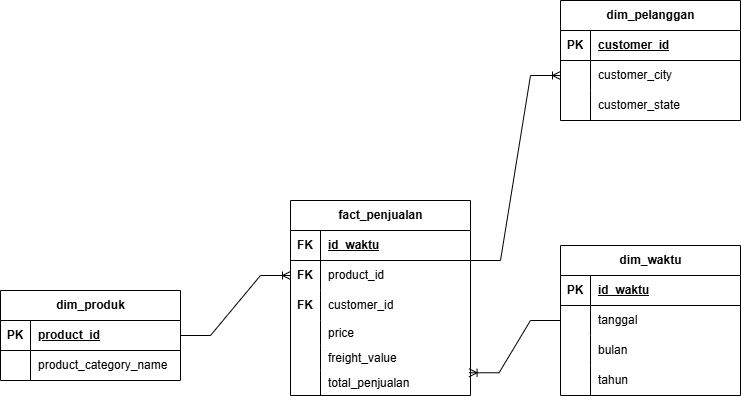

The diagram above was exported from draw.io. Its source (the exported page's mxGraphModel, read from the mxfile embedded in the PNG):
<mxGraphModel dx="1248" dy="554" grid="1" gridSize="10" guides="1" tooltips="1" connect="1" arrows="1" fold="1" page="1" pageScale="1" pageWidth="827" pageHeight="1169" math="0" shadow="0">
  <root>
    <mxCell id="0" />
    <mxCell id="1" parent="0" />
    <mxCell id="H4IhXOyC9YfomNbMcMag-57" parent="1" style="shape=table;startSize=30;container=1;collapsible=1;childLayout=tableLayout;fixedRows=1;rowLines=0;fontStyle=1;align=center;resizeLast=1;html=1;" value="dim_produk" vertex="1">
      <mxGeometry height="90" width="180" x="40" y="560" as="geometry" />
    </mxCell>
    <mxCell id="H4IhXOyC9YfomNbMcMag-58" parent="H4IhXOyC9YfomNbMcMag-57" style="shape=tableRow;horizontal=0;startSize=0;swimlaneHead=0;swimlaneBody=0;fillColor=none;collapsible=0;dropTarget=0;points=[[0,0.5],[1,0.5]];portConstraint=eastwest;top=0;left=0;right=0;bottom=1;" value="" vertex="1">
      <mxGeometry height="30" width="180" y="30" as="geometry" />
    </mxCell>
    <mxCell id="H4IhXOyC9YfomNbMcMag-59" parent="H4IhXOyC9YfomNbMcMag-58" style="shape=partialRectangle;connectable=0;fillColor=none;top=0;left=0;bottom=0;right=0;fontStyle=1;overflow=hidden;whiteSpace=wrap;html=1;" value="PK" vertex="1">
      <mxGeometry height="30" width="30" as="geometry">
        <mxRectangle height="30" width="30" as="alternateBounds" />
      </mxGeometry>
    </mxCell>
    <mxCell id="H4IhXOyC9YfomNbMcMag-60" parent="H4IhXOyC9YfomNbMcMag-58" style="shape=partialRectangle;connectable=0;fillColor=none;top=0;left=0;bottom=0;right=0;align=left;spacingLeft=6;fontStyle=5;overflow=hidden;whiteSpace=wrap;html=1;" value="product_id" vertex="1">
      <mxGeometry height="30" width="150" x="30" as="geometry">
        <mxRectangle height="30" width="150" as="alternateBounds" />
      </mxGeometry>
    </mxCell>
    <mxCell id="H4IhXOyC9YfomNbMcMag-61" parent="H4IhXOyC9YfomNbMcMag-57" style="shape=tableRow;horizontal=0;startSize=0;swimlaneHead=0;swimlaneBody=0;fillColor=none;collapsible=0;dropTarget=0;points=[[0,0.5],[1,0.5]];portConstraint=eastwest;top=0;left=0;right=0;bottom=0;" value="" vertex="1">
      <mxGeometry height="30" width="180" y="60" as="geometry" />
    </mxCell>
    <mxCell id="H4IhXOyC9YfomNbMcMag-62" parent="H4IhXOyC9YfomNbMcMag-61" style="shape=partialRectangle;connectable=0;fillColor=none;top=0;left=0;bottom=0;right=0;editable=1;overflow=hidden;whiteSpace=wrap;html=1;" value="" vertex="1">
      <mxGeometry height="30" width="30" as="geometry">
        <mxRectangle height="30" width="30" as="alternateBounds" />
      </mxGeometry>
    </mxCell>
    <mxCell id="H4IhXOyC9YfomNbMcMag-63" parent="H4IhXOyC9YfomNbMcMag-61" style="shape=partialRectangle;connectable=0;fillColor=none;top=0;left=0;bottom=0;right=0;align=left;spacingLeft=6;overflow=hidden;whiteSpace=wrap;html=1;" value="product_category_name" vertex="1">
      <mxGeometry height="30" width="150" x="30" as="geometry">
        <mxRectangle height="30" width="150" as="alternateBounds" />
      </mxGeometry>
    </mxCell>
    <mxCell id="H4IhXOyC9YfomNbMcMag-70" parent="1" style="shape=table;startSize=30;container=1;collapsible=1;childLayout=tableLayout;fixedRows=1;rowLines=0;fontStyle=1;align=center;resizeLast=1;html=1;" value="fact_penjualan" vertex="1">
      <mxGeometry height="195" width="180" x="330" y="470" as="geometry" />
    </mxCell>
    <mxCell id="H4IhXOyC9YfomNbMcMag-71" parent="H4IhXOyC9YfomNbMcMag-70" style="shape=tableRow;horizontal=0;startSize=0;swimlaneHead=0;swimlaneBody=0;fillColor=none;collapsible=0;dropTarget=0;points=[[0,0.5],[1,0.5]];portConstraint=eastwest;top=0;left=0;right=0;bottom=1;" value="" vertex="1">
      <mxGeometry height="30" width="180" y="30" as="geometry" />
    </mxCell>
    <mxCell id="H4IhXOyC9YfomNbMcMag-72" parent="H4IhXOyC9YfomNbMcMag-71" style="shape=partialRectangle;connectable=0;fillColor=none;top=0;left=0;bottom=0;right=0;fontStyle=1;overflow=hidden;whiteSpace=wrap;html=1;" value="FK" vertex="1">
      <mxGeometry height="30" width="30" as="geometry">
        <mxRectangle height="30" width="30" as="alternateBounds" />
      </mxGeometry>
    </mxCell>
    <mxCell id="H4IhXOyC9YfomNbMcMag-73" parent="H4IhXOyC9YfomNbMcMag-71" style="shape=partialRectangle;connectable=0;fillColor=none;top=0;left=0;bottom=0;right=0;align=left;spacingLeft=6;fontStyle=5;overflow=hidden;whiteSpace=wrap;html=1;" value="id_waktu" vertex="1">
      <mxGeometry height="30" width="150" x="30" as="geometry">
        <mxRectangle height="30" width="150" as="alternateBounds" />
      </mxGeometry>
    </mxCell>
    <mxCell id="H4IhXOyC9YfomNbMcMag-74" parent="H4IhXOyC9YfomNbMcMag-70" style="shape=tableRow;horizontal=0;startSize=0;swimlaneHead=0;swimlaneBody=0;fillColor=none;collapsible=0;dropTarget=0;points=[[0,0.5],[1,0.5]];portConstraint=eastwest;top=0;left=0;right=0;bottom=0;" value="" vertex="1">
      <mxGeometry height="30" width="180" y="60" as="geometry" />
    </mxCell>
    <mxCell id="H4IhXOyC9YfomNbMcMag-75" parent="H4IhXOyC9YfomNbMcMag-74" style="shape=partialRectangle;connectable=0;fillColor=none;top=0;left=0;bottom=0;right=0;editable=1;overflow=hidden;whiteSpace=wrap;html=1;" value="&lt;b&gt;FK&lt;/b&gt;" vertex="1">
      <mxGeometry height="30" width="30" as="geometry">
        <mxRectangle height="30" width="30" as="alternateBounds" />
      </mxGeometry>
    </mxCell>
    <mxCell id="H4IhXOyC9YfomNbMcMag-76" parent="H4IhXOyC9YfomNbMcMag-74" style="shape=partialRectangle;connectable=0;fillColor=none;top=0;left=0;bottom=0;right=0;align=left;spacingLeft=6;overflow=hidden;whiteSpace=wrap;html=1;" value="product_id" vertex="1">
      <mxGeometry height="30" width="150" x="30" as="geometry">
        <mxRectangle height="30" width="150" as="alternateBounds" />
      </mxGeometry>
    </mxCell>
    <mxCell id="H4IhXOyC9YfomNbMcMag-77" parent="H4IhXOyC9YfomNbMcMag-70" style="shape=tableRow;horizontal=0;startSize=0;swimlaneHead=0;swimlaneBody=0;fillColor=none;collapsible=0;dropTarget=0;points=[[0,0.5],[1,0.5]];portConstraint=eastwest;top=0;left=0;right=0;bottom=0;" value="" vertex="1">
      <mxGeometry height="30" width="180" y="90" as="geometry" />
    </mxCell>
    <mxCell id="H4IhXOyC9YfomNbMcMag-78" parent="H4IhXOyC9YfomNbMcMag-77" style="shape=partialRectangle;connectable=0;fillColor=none;top=0;left=0;bottom=0;right=0;editable=1;overflow=hidden;whiteSpace=wrap;html=1;" value="&lt;b&gt;FK&lt;/b&gt;" vertex="1">
      <mxGeometry height="30" width="30" as="geometry">
        <mxRectangle height="30" width="30" as="alternateBounds" />
      </mxGeometry>
    </mxCell>
    <mxCell id="H4IhXOyC9YfomNbMcMag-79" parent="H4IhXOyC9YfomNbMcMag-77" style="shape=partialRectangle;connectable=0;fillColor=none;top=0;left=0;bottom=0;right=0;align=left;spacingLeft=6;overflow=hidden;whiteSpace=wrap;html=1;" value="customer_id" vertex="1">
      <mxGeometry height="30" width="150" x="30" as="geometry">
        <mxRectangle height="30" width="150" as="alternateBounds" />
      </mxGeometry>
    </mxCell>
    <mxCell id="H4IhXOyC9YfomNbMcMag-80" parent="H4IhXOyC9YfomNbMcMag-70" style="shape=tableRow;horizontal=0;startSize=0;swimlaneHead=0;swimlaneBody=0;fillColor=none;collapsible=0;dropTarget=0;points=[[0,0.5],[1,0.5]];portConstraint=eastwest;top=0;left=0;right=0;bottom=0;" value="" vertex="1">
      <mxGeometry height="25" width="180" y="120" as="geometry" />
    </mxCell>
    <mxCell id="H4IhXOyC9YfomNbMcMag-81" parent="H4IhXOyC9YfomNbMcMag-80" style="shape=partialRectangle;connectable=0;fillColor=none;top=0;left=0;bottom=0;right=0;editable=1;overflow=hidden;whiteSpace=wrap;html=1;" value="" vertex="1">
      <mxGeometry height="25" width="30" as="geometry">
        <mxRectangle height="25" width="30" as="alternateBounds" />
      </mxGeometry>
    </mxCell>
    <mxCell id="H4IhXOyC9YfomNbMcMag-82" parent="H4IhXOyC9YfomNbMcMag-80" style="shape=partialRectangle;connectable=0;fillColor=none;top=0;left=0;bottom=0;right=0;align=left;spacingLeft=6;overflow=hidden;whiteSpace=wrap;html=1;" value="price" vertex="1">
      <mxGeometry height="25" width="150" x="30" as="geometry">
        <mxRectangle height="25" width="150" as="alternateBounds" />
      </mxGeometry>
    </mxCell>
    <mxCell id="H4IhXOyC9YfomNbMcMag-84" parent="H4IhXOyC9YfomNbMcMag-70" style="shape=tableRow;horizontal=0;startSize=0;swimlaneHead=0;swimlaneBody=0;fillColor=none;collapsible=0;dropTarget=0;points=[[0,0.5],[1,0.5]];portConstraint=eastwest;top=0;left=0;right=0;bottom=0;" value="" vertex="1">
      <mxGeometry height="25" width="180" y="145" as="geometry" />
    </mxCell>
    <mxCell id="H4IhXOyC9YfomNbMcMag-85" parent="H4IhXOyC9YfomNbMcMag-84" style="shape=partialRectangle;connectable=0;fillColor=none;top=0;left=0;bottom=0;right=0;editable=1;overflow=hidden;whiteSpace=wrap;html=1;" value="" vertex="1">
      <mxGeometry height="25" width="30" as="geometry">
        <mxRectangle height="25" width="30" as="alternateBounds" />
      </mxGeometry>
    </mxCell>
    <mxCell id="H4IhXOyC9YfomNbMcMag-86" parent="H4IhXOyC9YfomNbMcMag-84" style="shape=partialRectangle;connectable=0;fillColor=none;top=0;left=0;bottom=0;right=0;align=left;spacingLeft=6;overflow=hidden;whiteSpace=wrap;html=1;" value="freight_value" vertex="1">
      <mxGeometry height="25" width="150" x="30" as="geometry">
        <mxRectangle height="25" width="150" as="alternateBounds" />
      </mxGeometry>
    </mxCell>
    <mxCell id="H4IhXOyC9YfomNbMcMag-87" parent="H4IhXOyC9YfomNbMcMag-70" style="shape=tableRow;horizontal=0;startSize=0;swimlaneHead=0;swimlaneBody=0;fillColor=none;collapsible=0;dropTarget=0;points=[[0,0.5],[1,0.5]];portConstraint=eastwest;top=0;left=0;right=0;bottom=0;" value="" vertex="1">
      <mxGeometry height="25" width="180" y="170" as="geometry" />
    </mxCell>
    <mxCell id="H4IhXOyC9YfomNbMcMag-88" parent="H4IhXOyC9YfomNbMcMag-87" style="shape=partialRectangle;connectable=0;fillColor=none;top=0;left=0;bottom=0;right=0;editable=1;overflow=hidden;whiteSpace=wrap;html=1;" value="" vertex="1">
      <mxGeometry height="25" width="30" as="geometry">
        <mxRectangle height="25" width="30" as="alternateBounds" />
      </mxGeometry>
    </mxCell>
    <mxCell id="H4IhXOyC9YfomNbMcMag-89" parent="H4IhXOyC9YfomNbMcMag-87" style="shape=partialRectangle;connectable=0;fillColor=none;top=0;left=0;bottom=0;right=0;align=left;spacingLeft=6;overflow=hidden;whiteSpace=wrap;html=1;" value="total_penjualan" vertex="1">
      <mxGeometry height="25" width="150" x="30" as="geometry">
        <mxRectangle height="25" width="150" as="alternateBounds" />
      </mxGeometry>
    </mxCell>
    <mxCell id="H4IhXOyC9YfomNbMcMag-90" parent="1" style="shape=table;startSize=30;container=1;collapsible=1;childLayout=tableLayout;fixedRows=1;rowLines=0;fontStyle=1;align=center;resizeLast=1;html=1;" value="dim_pelanggan" vertex="1">
      <mxGeometry height="120" width="180" x="600" y="270" as="geometry" />
    </mxCell>
    <mxCell id="H4IhXOyC9YfomNbMcMag-91" parent="H4IhXOyC9YfomNbMcMag-90" style="shape=tableRow;horizontal=0;startSize=0;swimlaneHead=0;swimlaneBody=0;fillColor=none;collapsible=0;dropTarget=0;points=[[0,0.5],[1,0.5]];portConstraint=eastwest;top=0;left=0;right=0;bottom=1;" value="" vertex="1">
      <mxGeometry height="30" width="180" y="30" as="geometry" />
    </mxCell>
    <mxCell id="H4IhXOyC9YfomNbMcMag-92" parent="H4IhXOyC9YfomNbMcMag-91" style="shape=partialRectangle;connectable=0;fillColor=none;top=0;left=0;bottom=0;right=0;fontStyle=1;overflow=hidden;whiteSpace=wrap;html=1;" value="PK" vertex="1">
      <mxGeometry height="30" width="30" as="geometry">
        <mxRectangle height="30" width="30" as="alternateBounds" />
      </mxGeometry>
    </mxCell>
    <mxCell id="H4IhXOyC9YfomNbMcMag-93" parent="H4IhXOyC9YfomNbMcMag-91" style="shape=partialRectangle;connectable=0;fillColor=none;top=0;left=0;bottom=0;right=0;align=left;spacingLeft=6;fontStyle=5;overflow=hidden;whiteSpace=wrap;html=1;" value="customer_id" vertex="1">
      <mxGeometry height="30" width="150" x="30" as="geometry">
        <mxRectangle height="30" width="150" as="alternateBounds" />
      </mxGeometry>
    </mxCell>
    <mxCell id="H4IhXOyC9YfomNbMcMag-94" parent="H4IhXOyC9YfomNbMcMag-90" style="shape=tableRow;horizontal=0;startSize=0;swimlaneHead=0;swimlaneBody=0;fillColor=none;collapsible=0;dropTarget=0;points=[[0,0.5],[1,0.5]];portConstraint=eastwest;top=0;left=0;right=0;bottom=0;" value="" vertex="1">
      <mxGeometry height="30" width="180" y="60" as="geometry" />
    </mxCell>
    <mxCell id="H4IhXOyC9YfomNbMcMag-95" parent="H4IhXOyC9YfomNbMcMag-94" style="shape=partialRectangle;connectable=0;fillColor=none;top=0;left=0;bottom=0;right=0;editable=1;overflow=hidden;whiteSpace=wrap;html=1;" value="" vertex="1">
      <mxGeometry height="30" width="30" as="geometry">
        <mxRectangle height="30" width="30" as="alternateBounds" />
      </mxGeometry>
    </mxCell>
    <mxCell id="H4IhXOyC9YfomNbMcMag-96" parent="H4IhXOyC9YfomNbMcMag-94" style="shape=partialRectangle;connectable=0;fillColor=none;top=0;left=0;bottom=0;right=0;align=left;spacingLeft=6;overflow=hidden;whiteSpace=wrap;html=1;" value="customer_city" vertex="1">
      <mxGeometry height="30" width="150" x="30" as="geometry">
        <mxRectangle height="30" width="150" as="alternateBounds" />
      </mxGeometry>
    </mxCell>
    <mxCell id="H4IhXOyC9YfomNbMcMag-97" parent="H4IhXOyC9YfomNbMcMag-90" style="shape=tableRow;horizontal=0;startSize=0;swimlaneHead=0;swimlaneBody=0;fillColor=none;collapsible=0;dropTarget=0;points=[[0,0.5],[1,0.5]];portConstraint=eastwest;top=0;left=0;right=0;bottom=0;" value="" vertex="1">
      <mxGeometry height="30" width="180" y="90" as="geometry" />
    </mxCell>
    <mxCell id="H4IhXOyC9YfomNbMcMag-98" parent="H4IhXOyC9YfomNbMcMag-97" style="shape=partialRectangle;connectable=0;fillColor=none;top=0;left=0;bottom=0;right=0;editable=1;overflow=hidden;whiteSpace=wrap;html=1;" value="" vertex="1">
      <mxGeometry height="30" width="30" as="geometry">
        <mxRectangle height="30" width="30" as="alternateBounds" />
      </mxGeometry>
    </mxCell>
    <mxCell id="H4IhXOyC9YfomNbMcMag-99" parent="H4IhXOyC9YfomNbMcMag-97" style="shape=partialRectangle;connectable=0;fillColor=none;top=0;left=0;bottom=0;right=0;align=left;spacingLeft=6;overflow=hidden;whiteSpace=wrap;html=1;" value="customer_state" vertex="1">
      <mxGeometry height="30" width="150" x="30" as="geometry">
        <mxRectangle height="30" width="150" as="alternateBounds" />
      </mxGeometry>
    </mxCell>
    <mxCell id="H4IhXOyC9YfomNbMcMag-103" parent="1" style="shape=table;startSize=30;container=1;collapsible=1;childLayout=tableLayout;fixedRows=1;rowLines=0;fontStyle=1;align=center;resizeLast=1;html=1;" value="dim_waktu" vertex="1">
      <mxGeometry height="150" width="180" x="600" y="515" as="geometry" />
    </mxCell>
    <mxCell id="H4IhXOyC9YfomNbMcMag-104" parent="H4IhXOyC9YfomNbMcMag-103" style="shape=tableRow;horizontal=0;startSize=0;swimlaneHead=0;swimlaneBody=0;fillColor=none;collapsible=0;dropTarget=0;points=[[0,0.5],[1,0.5]];portConstraint=eastwest;top=0;left=0;right=0;bottom=1;" value="" vertex="1">
      <mxGeometry height="30" width="180" y="30" as="geometry" />
    </mxCell>
    <mxCell id="H4IhXOyC9YfomNbMcMag-105" parent="H4IhXOyC9YfomNbMcMag-104" style="shape=partialRectangle;connectable=0;fillColor=none;top=0;left=0;bottom=0;right=0;fontStyle=1;overflow=hidden;whiteSpace=wrap;html=1;" value="PK" vertex="1">
      <mxGeometry height="30" width="30" as="geometry">
        <mxRectangle height="30" width="30" as="alternateBounds" />
      </mxGeometry>
    </mxCell>
    <mxCell id="H4IhXOyC9YfomNbMcMag-106" parent="H4IhXOyC9YfomNbMcMag-104" style="shape=partialRectangle;connectable=0;fillColor=none;top=0;left=0;bottom=0;right=0;align=left;spacingLeft=6;fontStyle=5;overflow=hidden;whiteSpace=wrap;html=1;" value="id_waktu" vertex="1">
      <mxGeometry height="30" width="150" x="30" as="geometry">
        <mxRectangle height="30" width="150" as="alternateBounds" />
      </mxGeometry>
    </mxCell>
    <mxCell id="H4IhXOyC9YfomNbMcMag-107" parent="H4IhXOyC9YfomNbMcMag-103" style="shape=tableRow;horizontal=0;startSize=0;swimlaneHead=0;swimlaneBody=0;fillColor=none;collapsible=0;dropTarget=0;points=[[0,0.5],[1,0.5]];portConstraint=eastwest;top=0;left=0;right=0;bottom=0;" value="" vertex="1">
      <mxGeometry height="30" width="180" y="60" as="geometry" />
    </mxCell>
    <mxCell id="H4IhXOyC9YfomNbMcMag-108" parent="H4IhXOyC9YfomNbMcMag-107" style="shape=partialRectangle;connectable=0;fillColor=none;top=0;left=0;bottom=0;right=0;editable=1;overflow=hidden;whiteSpace=wrap;html=1;" value="" vertex="1">
      <mxGeometry height="30" width="30" as="geometry">
        <mxRectangle height="30" width="30" as="alternateBounds" />
      </mxGeometry>
    </mxCell>
    <mxCell id="H4IhXOyC9YfomNbMcMag-109" parent="H4IhXOyC9YfomNbMcMag-107" style="shape=partialRectangle;connectable=0;fillColor=none;top=0;left=0;bottom=0;right=0;align=left;spacingLeft=6;overflow=hidden;whiteSpace=wrap;html=1;" value="tanggal" vertex="1">
      <mxGeometry height="30" width="150" x="30" as="geometry">
        <mxRectangle height="30" width="150" as="alternateBounds" />
      </mxGeometry>
    </mxCell>
    <mxCell id="H4IhXOyC9YfomNbMcMag-110" parent="H4IhXOyC9YfomNbMcMag-103" style="shape=tableRow;horizontal=0;startSize=0;swimlaneHead=0;swimlaneBody=0;fillColor=none;collapsible=0;dropTarget=0;points=[[0,0.5],[1,0.5]];portConstraint=eastwest;top=0;left=0;right=0;bottom=0;" value="" vertex="1">
      <mxGeometry height="30" width="180" y="90" as="geometry" />
    </mxCell>
    <mxCell id="H4IhXOyC9YfomNbMcMag-111" parent="H4IhXOyC9YfomNbMcMag-110" style="shape=partialRectangle;connectable=0;fillColor=none;top=0;left=0;bottom=0;right=0;editable=1;overflow=hidden;whiteSpace=wrap;html=1;" value="" vertex="1">
      <mxGeometry height="30" width="30" as="geometry">
        <mxRectangle height="30" width="30" as="alternateBounds" />
      </mxGeometry>
    </mxCell>
    <mxCell id="H4IhXOyC9YfomNbMcMag-112" parent="H4IhXOyC9YfomNbMcMag-110" style="shape=partialRectangle;connectable=0;fillColor=none;top=0;left=0;bottom=0;right=0;align=left;spacingLeft=6;overflow=hidden;whiteSpace=wrap;html=1;" value="bulan" vertex="1">
      <mxGeometry height="30" width="150" x="30" as="geometry">
        <mxRectangle height="30" width="150" as="alternateBounds" />
      </mxGeometry>
    </mxCell>
    <mxCell id="H4IhXOyC9YfomNbMcMag-113" parent="H4IhXOyC9YfomNbMcMag-103" style="shape=tableRow;horizontal=0;startSize=0;swimlaneHead=0;swimlaneBody=0;fillColor=none;collapsible=0;dropTarget=0;points=[[0,0.5],[1,0.5]];portConstraint=eastwest;top=0;left=0;right=0;bottom=0;" value="" vertex="1">
      <mxGeometry height="30" width="180" y="120" as="geometry" />
    </mxCell>
    <mxCell id="H4IhXOyC9YfomNbMcMag-114" parent="H4IhXOyC9YfomNbMcMag-113" style="shape=partialRectangle;connectable=0;fillColor=none;top=0;left=0;bottom=0;right=0;editable=1;overflow=hidden;whiteSpace=wrap;html=1;" value="" vertex="1">
      <mxGeometry height="30" width="30" as="geometry">
        <mxRectangle height="30" width="30" as="alternateBounds" />
      </mxGeometry>
    </mxCell>
    <mxCell id="H4IhXOyC9YfomNbMcMag-115" parent="H4IhXOyC9YfomNbMcMag-113" style="shape=partialRectangle;connectable=0;fillColor=none;top=0;left=0;bottom=0;right=0;align=left;spacingLeft=6;overflow=hidden;whiteSpace=wrap;html=1;" value="tahun" vertex="1">
      <mxGeometry height="30" width="150" x="30" as="geometry">
        <mxRectangle height="30" width="150" as="alternateBounds" />
      </mxGeometry>
    </mxCell>
    <mxCell id="H4IhXOyC9YfomNbMcMag-116" edge="1" parent="1" style="edgeStyle=entityRelationEdgeStyle;fontSize=12;html=1;endArrow=ERoneToMany;rounded=0;entryX=0;entryY=0.5;entryDx=0;entryDy=0;" target="H4IhXOyC9YfomNbMcMag-94" value="">
      <mxGeometry height="100" relative="1" width="100" as="geometry">
        <mxPoint x="510" y="530" as="sourcePoint" />
        <mxPoint x="610" y="430" as="targetPoint" />
      </mxGeometry>
    </mxCell>
    <mxCell id="H4IhXOyC9YfomNbMcMag-117" edge="1" parent="1" source="H4IhXOyC9YfomNbMcMag-107" style="edgeStyle=entityRelationEdgeStyle;fontSize=12;html=1;endArrow=ERoneToMany;rounded=0;entryX=0.992;entryY=0.091;entryDx=0;entryDy=0;entryPerimeter=0;exitX=0;exitY=0.5;exitDx=0;exitDy=0;" target="H4IhXOyC9YfomNbMcMag-87" value="">
      <mxGeometry height="100" relative="1" width="100" as="geometry">
        <mxPoint x="540" y="830" as="sourcePoint" />
        <mxPoint x="570" y="700" as="targetPoint" />
      </mxGeometry>
    </mxCell>
    <mxCell id="H4IhXOyC9YfomNbMcMag-118" edge="1" parent="1" source="H4IhXOyC9YfomNbMcMag-58" style="edgeStyle=entityRelationEdgeStyle;fontSize=12;html=1;endArrow=ERoneToMany;rounded=0;entryX=0;entryY=0.5;entryDx=0;entryDy=0;exitX=1;exitY=0.5;exitDx=0;exitDy=0;" target="H4IhXOyC9YfomNbMcMag-74" value="">
      <mxGeometry height="100" relative="1" width="100" as="geometry">
        <mxPoint x="220" y="430" as="sourcePoint" />
        <mxPoint x="200" y="420" as="targetPoint" />
      </mxGeometry>
    </mxCell>
  </root>
</mxGraphModel>